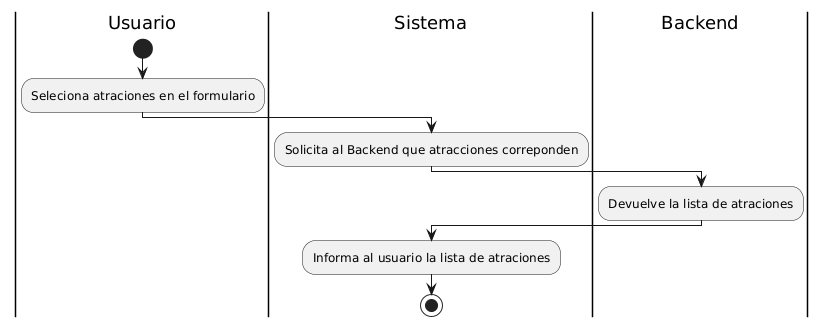

The diagram above was rendered by PlantUML. Its source (embedded in the PNG):
@startuml
|Usuario|
start 
:Seleciona atraciones en el formulario;

|Sistema|
:Solicita al Backend que atracciones correponden;

|Backend|
:Devuelve la lista de atraciones;

|Sistema|
:Informa al usuario la lista de atraciones;

stop
@enduml